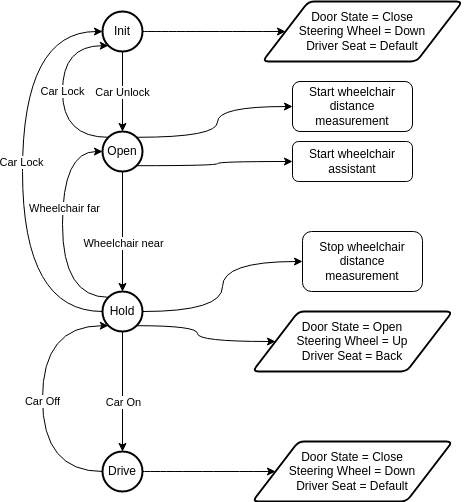

The diagram above was exported from draw.io. Its source (the exported page's mxGraphModel, read from the mxfile embedded in the PNG):
<mxGraphModel dx="604" dy="441" grid="1" gridSize="10" guides="1" tooltips="1" connect="1" arrows="1" fold="1" page="1" pageScale="1" pageWidth="827" pageHeight="1169" math="0" shadow="0">
  <root>
    <mxCell id="0" />
    <mxCell id="1" parent="0" />
    <mxCell id="7" style="edgeStyle=orthogonalEdgeStyle;rounded=0;orthogonalLoop=1;jettySize=auto;html=1;exitX=0.5;exitY=1;exitDx=0;exitDy=0;exitPerimeter=0;" edge="1" parent="1" source="3" target="4">
      <mxGeometry relative="1" as="geometry" />
    </mxCell>
    <mxCell id="8" value="Car Unlock" style="edgeLabel;html=1;align=center;verticalAlign=middle;resizable=0;points=[];" vertex="1" connectable="0" parent="7">
      <mxGeometry x="0.2167" y="3" relative="1" as="geometry">
        <mxPoint x="-3" y="-8" as="offset" />
      </mxGeometry>
    </mxCell>
    <mxCell id="39" style="edgeStyle=orthogonalEdgeStyle;curved=1;rounded=0;orthogonalLoop=1;jettySize=auto;html=1;exitX=1;exitY=0.5;exitDx=0;exitDy=0;exitPerimeter=0;entryX=0;entryY=0.5;entryDx=0;entryDy=0;" edge="1" parent="1" source="3" target="38">
      <mxGeometry relative="1" as="geometry" />
    </mxCell>
    <mxCell id="3" value="Init" style="strokeWidth=2;html=1;shape=mxgraph.flowchart.start_2;whiteSpace=wrap;aspect=fixed;" vertex="1" parent="1">
      <mxGeometry x="280" y="40" width="40" height="40" as="geometry" />
    </mxCell>
    <mxCell id="9" style="edgeStyle=orthogonalEdgeStyle;rounded=0;orthogonalLoop=1;jettySize=auto;html=1;exitX=0.5;exitY=1;exitDx=0;exitDy=0;exitPerimeter=0;" edge="1" parent="1" source="4" target="5">
      <mxGeometry relative="1" as="geometry" />
    </mxCell>
    <mxCell id="10" value="Wheelchair near" style="edgeLabel;html=1;align=center;verticalAlign=middle;resizable=0;points=[];" vertex="1" connectable="0" parent="9">
      <mxGeometry x="0.1861" y="1" relative="1" as="geometry">
        <mxPoint as="offset" />
      </mxGeometry>
    </mxCell>
    <mxCell id="19" style="edgeStyle=orthogonalEdgeStyle;curved=1;rounded=0;orthogonalLoop=1;jettySize=auto;html=1;exitX=0.145;exitY=0.145;exitDx=0;exitDy=0;exitPerimeter=0;entryX=0.145;entryY=0.855;entryDx=0;entryDy=0;entryPerimeter=0;" edge="1" parent="1" source="4" target="3">
      <mxGeometry relative="1" as="geometry">
        <Array as="points">
          <mxPoint x="240" y="166" />
          <mxPoint x="240" y="74" />
        </Array>
      </mxGeometry>
    </mxCell>
    <mxCell id="20" value="Car Lock" style="edgeLabel;html=1;align=center;verticalAlign=middle;resizable=0;points=[];" vertex="1" connectable="0" parent="19">
      <mxGeometry x="-0.2698" y="-6" relative="1" as="geometry">
        <mxPoint x="-6" y="-25" as="offset" />
      </mxGeometry>
    </mxCell>
    <mxCell id="22" style="edgeStyle=orthogonalEdgeStyle;curved=1;rounded=0;orthogonalLoop=1;jettySize=auto;html=1;exitX=0.855;exitY=0.145;exitDx=0;exitDy=0;exitPerimeter=0;entryX=0;entryY=0.5;entryDx=0;entryDy=0;" edge="1" parent="1" source="4" target="28">
      <mxGeometry relative="1" as="geometry">
        <mxPoint x="440" y="120" as="targetPoint" />
      </mxGeometry>
    </mxCell>
    <mxCell id="27" style="edgeStyle=orthogonalEdgeStyle;curved=1;rounded=0;orthogonalLoop=1;jettySize=auto;html=1;exitX=0.855;exitY=0.855;exitDx=0;exitDy=0;exitPerimeter=0;entryX=0;entryY=0.5;entryDx=0;entryDy=0;" edge="1" parent="1" source="4" target="29">
      <mxGeometry relative="1" as="geometry">
        <mxPoint x="440" y="220.02857142857135" as="targetPoint" />
      </mxGeometry>
    </mxCell>
    <mxCell id="4" value="Open" style="strokeWidth=2;html=1;shape=mxgraph.flowchart.start_2;whiteSpace=wrap;aspect=fixed;" vertex="1" parent="1">
      <mxGeometry x="280" y="160" width="40" height="40" as="geometry" />
    </mxCell>
    <mxCell id="11" style="edgeStyle=orthogonalEdgeStyle;rounded=0;orthogonalLoop=1;jettySize=auto;html=1;exitX=0.5;exitY=1;exitDx=0;exitDy=0;exitPerimeter=0;entryX=0.5;entryY=0;entryDx=0;entryDy=0;entryPerimeter=0;" edge="1" parent="1" source="5" target="6">
      <mxGeometry relative="1" as="geometry" />
    </mxCell>
    <mxCell id="12" value="Car On" style="edgeLabel;html=1;align=center;verticalAlign=middle;resizable=0;points=[];" vertex="1" connectable="0" parent="11">
      <mxGeometry x="0.1722" y="1" relative="1" as="geometry">
        <mxPoint as="offset" />
      </mxGeometry>
    </mxCell>
    <mxCell id="15" style="edgeStyle=orthogonalEdgeStyle;curved=1;rounded=0;orthogonalLoop=1;jettySize=auto;html=1;exitX=0.145;exitY=0.145;exitDx=0;exitDy=0;exitPerimeter=0;entryX=0;entryY=0.5;entryDx=0;entryDy=0;entryPerimeter=0;" edge="1" parent="1" source="5" target="4">
      <mxGeometry relative="1" as="geometry">
        <Array as="points">
          <mxPoint x="240" y="326" />
          <mxPoint x="240" y="180" />
        </Array>
      </mxGeometry>
    </mxCell>
    <mxCell id="16" value="Wheelchair far" style="edgeLabel;html=1;align=center;verticalAlign=middle;resizable=0;points=[];" vertex="1" connectable="0" parent="15">
      <mxGeometry x="-0.1441" y="-2" relative="1" as="geometry">
        <mxPoint y="-36" as="offset" />
      </mxGeometry>
    </mxCell>
    <mxCell id="17" style="edgeStyle=orthogonalEdgeStyle;curved=1;rounded=0;orthogonalLoop=1;jettySize=auto;html=1;exitX=0;exitY=0.5;exitDx=0;exitDy=0;exitPerimeter=0;entryX=0;entryY=0.5;entryDx=0;entryDy=0;entryPerimeter=0;" edge="1" parent="1" source="5" target="3">
      <mxGeometry relative="1" as="geometry">
        <Array as="points">
          <mxPoint x="200" y="340" />
          <mxPoint x="200" y="60" />
        </Array>
      </mxGeometry>
    </mxCell>
    <mxCell id="18" value="Car Lock" style="edgeLabel;html=1;align=center;verticalAlign=middle;resizable=0;points=[];" vertex="1" connectable="0" parent="17">
      <mxGeometry x="0.0436" y="1" relative="1" as="geometry">
        <mxPoint as="offset" />
      </mxGeometry>
    </mxCell>
    <mxCell id="24" style="edgeStyle=orthogonalEdgeStyle;curved=1;rounded=0;orthogonalLoop=1;jettySize=auto;html=1;entryX=0;entryY=0.5;entryDx=0;entryDy=0;" edge="1" parent="1" source="5" target="30">
      <mxGeometry relative="1" as="geometry">
        <mxPoint x="380" y="340" as="targetPoint" />
      </mxGeometry>
    </mxCell>
    <mxCell id="35" style="edgeStyle=orthogonalEdgeStyle;curved=1;rounded=0;orthogonalLoop=1;jettySize=auto;html=1;exitX=0.855;exitY=0.855;exitDx=0;exitDy=0;exitPerimeter=0;entryX=0;entryY=0.5;entryDx=0;entryDy=0;" edge="1" parent="1" source="5" target="34">
      <mxGeometry relative="1" as="geometry" />
    </mxCell>
    <mxCell id="5" value="Hold" style="strokeWidth=2;html=1;shape=mxgraph.flowchart.start_2;whiteSpace=wrap;aspect=fixed;" vertex="1" parent="1">
      <mxGeometry x="280" y="320" width="40" height="40" as="geometry" />
    </mxCell>
    <mxCell id="13" style="edgeStyle=orthogonalEdgeStyle;rounded=0;orthogonalLoop=1;jettySize=auto;html=1;exitX=0;exitY=0.5;exitDx=0;exitDy=0;exitPerimeter=0;entryX=0.145;entryY=0.855;entryDx=0;entryDy=0;entryPerimeter=0;curved=1;" edge="1" parent="1" source="6" target="5">
      <mxGeometry relative="1" as="geometry">
        <Array as="points">
          <mxPoint x="220" y="500" />
          <mxPoint x="220" y="354" />
        </Array>
      </mxGeometry>
    </mxCell>
    <mxCell id="14" value="Car Off" style="edgeLabel;html=1;align=center;verticalAlign=middle;resizable=0;points=[];" vertex="1" connectable="0" parent="13">
      <mxGeometry x="0.3548" y="-8" relative="1" as="geometry">
        <mxPoint x="-8" y="54" as="offset" />
      </mxGeometry>
    </mxCell>
    <mxCell id="37" style="edgeStyle=orthogonalEdgeStyle;curved=1;rounded=0;orthogonalLoop=1;jettySize=auto;html=1;exitX=1;exitY=0.5;exitDx=0;exitDy=0;exitPerimeter=0;" edge="1" parent="1" source="6" target="36">
      <mxGeometry relative="1" as="geometry" />
    </mxCell>
    <mxCell id="6" value="Drive" style="strokeWidth=2;html=1;shape=mxgraph.flowchart.start_2;whiteSpace=wrap;aspect=fixed;" vertex="1" parent="1">
      <mxGeometry x="280" y="480" width="40" height="40" as="geometry" />
    </mxCell>
    <mxCell id="28" value="Start wheelchair distance measurement" style="rounded=1;whiteSpace=wrap;html=1;" vertex="1" parent="1">
      <mxGeometry x="470" y="110" width="120" height="50" as="geometry" />
    </mxCell>
    <mxCell id="29" value="Start wheelchair assistant" style="rounded=1;whiteSpace=wrap;html=1;" vertex="1" parent="1">
      <mxGeometry x="470" y="170" width="120" height="40" as="geometry" />
    </mxCell>
    <mxCell id="30" value="Stop wheelchair distance measurement" style="rounded=1;whiteSpace=wrap;html=1;" vertex="1" parent="1">
      <mxGeometry x="480" y="260" width="120" height="60" as="geometry" />
    </mxCell>
    <mxCell id="34" value="Door State = Open&lt;br&gt;Steering Wheel = Up&lt;br&gt;Driver Seat = Back" style="shape=parallelogram;html=1;strokeWidth=2;perimeter=parallelogramPerimeter;whiteSpace=wrap;rounded=1;arcSize=12;size=0.23;" vertex="1" parent="1">
      <mxGeometry x="430" y="340" width="200" height="60" as="geometry" />
    </mxCell>
    <mxCell id="36" value="Door State = Close&lt;br&gt;Steering Wheel = Down&lt;br&gt;Driver Seat = Default" style="shape=parallelogram;html=1;strokeWidth=2;perimeter=parallelogramPerimeter;whiteSpace=wrap;rounded=1;arcSize=12;size=0.23;" vertex="1" parent="1">
      <mxGeometry x="430" y="470" width="200" height="60" as="geometry" />
    </mxCell>
    <mxCell id="38" value="Door State = Close&lt;br&gt;Steering Wheel = Down&lt;br&gt;Driver Seat = Default" style="shape=parallelogram;html=1;strokeWidth=2;perimeter=parallelogramPerimeter;whiteSpace=wrap;rounded=1;arcSize=12;size=0.23;" vertex="1" parent="1">
      <mxGeometry x="440" y="30" width="200" height="60" as="geometry" />
    </mxCell>
  </root>
</mxGraphModel>